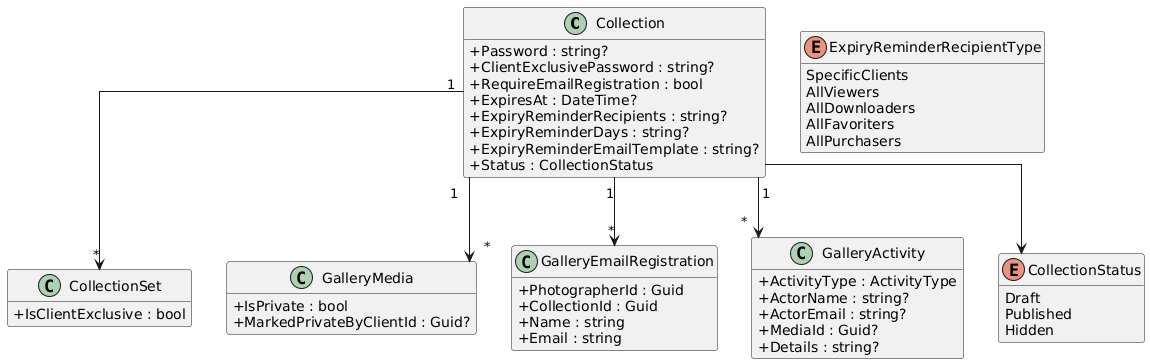

The diagram above was rendered by PlantUML. Its source (embedded in the PNG):
@startuml
skinparam classAttributeIconSize 0
skinparam linetype ortho
hide empty methods

class Collection {
  +Password : string?
  +ClientExclusivePassword : string?
  +RequireEmailRegistration : bool
  +ExpiresAt : DateTime?
  +ExpiryReminderRecipients : string?
  +ExpiryReminderDays : string?
  +ExpiryReminderEmailTemplate : string?
  +Status : CollectionStatus
}

class CollectionSet {
  +IsClientExclusive : bool
}

class GalleryMedia {
  +IsPrivate : bool
  +MarkedPrivateByClientId : Guid?
}

class GalleryEmailRegistration {
  +PhotographerId : Guid
  +CollectionId : Guid
  +Name : string
  +Email : string
}

class GalleryActivity {
  +ActivityType : ActivityType
  +ActorName : string?
  +ActorEmail : string?
  +MediaId : Guid?
  +Details : string?
}

enum CollectionStatus {
  Draft
  Published
  Hidden
}

enum ExpiryReminderRecipientType {
  SpecificClients
  AllViewers
  AllDownloaders
  AllFavoriters
  AllPurchasers
}

Collection "1" --> "*" CollectionSet
Collection "1" --> "*" GalleryMedia
Collection "1" --> "*" GalleryEmailRegistration
Collection "1" --> "*" GalleryActivity
Collection --> CollectionStatus

@enduml